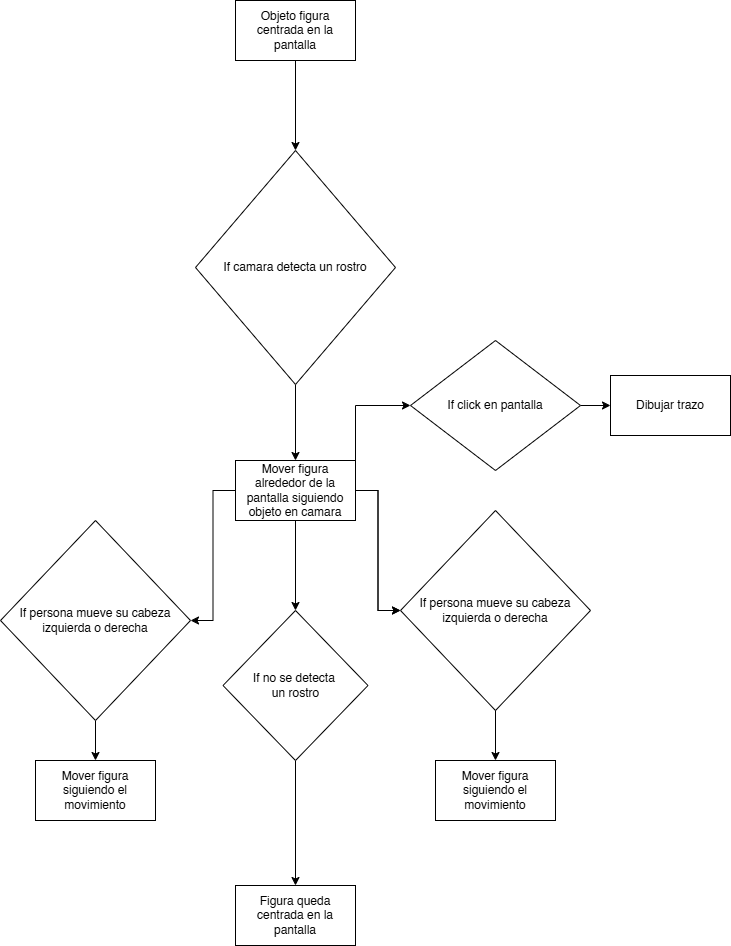

The diagram above was exported from draw.io. Its source (the exported page's mxGraphModel, read from the mxfile embedded in the PNG):
<mxGraphModel dx="903" dy="907" grid="1" gridSize="10" guides="1" tooltips="1" connect="1" arrows="1" fold="1" page="1" pageScale="1" pageWidth="827" pageHeight="1169" math="0" shadow="0">
  <root>
    <mxCell id="0" />
    <mxCell id="1" parent="0" />
    <mxCell id="UUVqjgsCXHPLItofO4mB-6" edge="1" parent="1" source="UUVqjgsCXHPLItofO4mB-1" style="edgeStyle=orthogonalEdgeStyle;rounded=0;orthogonalLoop=1;jettySize=auto;html=1;exitX=0;exitY=0.5;exitDx=0;exitDy=0;" target="UUVqjgsCXHPLItofO4mB-7">
      <mxGeometry relative="1" as="geometry">
        <mxPoint x="220" y="640" as="targetPoint" />
      </mxGeometry>
    </mxCell>
    <mxCell id="UUVqjgsCXHPLItofO4mB-10" edge="1" parent="1" source="UUVqjgsCXHPLItofO4mB-1" style="edgeStyle=orthogonalEdgeStyle;rounded=0;orthogonalLoop=1;jettySize=auto;html=1;exitX=1;exitY=0.5;exitDx=0;exitDy=0;entryX=0;entryY=0.5;entryDx=0;entryDy=0;" target="UUVqjgsCXHPLItofO4mB-8">
      <mxGeometry relative="1" as="geometry" />
    </mxCell>
    <mxCell id="UUVqjgsCXHPLItofO4mB-17" edge="1" parent="1" source="UUVqjgsCXHPLItofO4mB-1" style="edgeStyle=orthogonalEdgeStyle;rounded=0;orthogonalLoop=1;jettySize=auto;html=1;" target="UUVqjgsCXHPLItofO4mB-16" value="">
      <mxGeometry relative="1" as="geometry" />
    </mxCell>
    <mxCell id="UUVqjgsCXHPLItofO4mB-23" edge="1" parent="1" source="UUVqjgsCXHPLItofO4mB-1" style="edgeStyle=orthogonalEdgeStyle;rounded=0;orthogonalLoop=1;jettySize=auto;html=1;" target="UUVqjgsCXHPLItofO4mB-8" value="">
      <mxGeometry relative="1" as="geometry" />
    </mxCell>
    <mxCell id="UUVqjgsCXHPLItofO4mB-25" edge="1" parent="1" source="UUVqjgsCXHPLItofO4mB-1" style="edgeStyle=orthogonalEdgeStyle;rounded=0;orthogonalLoop=1;jettySize=auto;html=1;exitX=1;exitY=0;exitDx=0;exitDy=0;entryX=0;entryY=0.5;entryDx=0;entryDy=0;" target="UUVqjgsCXHPLItofO4mB-24">
      <mxGeometry relative="1" as="geometry" />
    </mxCell>
    <mxCell id="UUVqjgsCXHPLItofO4mB-1" parent="1" style="rounded=0;whiteSpace=wrap;html=1;" value="Mover figura&lt;div&gt;alrededor de la pantalla siguiendo objeto en camara&lt;/div&gt;" vertex="1">
      <mxGeometry height="60" width="120" x="335" y="610" as="geometry" />
    </mxCell>
    <mxCell id="UUVqjgsCXHPLItofO4mB-5" edge="1" parent="1" source="UUVqjgsCXHPLItofO4mB-3" style="edgeStyle=orthogonalEdgeStyle;rounded=0;orthogonalLoop=1;jettySize=auto;html=1;" target="UUVqjgsCXHPLItofO4mB-1">
      <mxGeometry relative="1" as="geometry" />
    </mxCell>
    <mxCell id="UUVqjgsCXHPLItofO4mB-3" parent="1" style="rhombus;whiteSpace=wrap;html=1;" value="If camara detecta un rostro" vertex="1">
      <mxGeometry height="234" width="200" x="295" y="300" as="geometry" />
    </mxCell>
    <mxCell id="UUVqjgsCXHPLItofO4mB-14" edge="1" parent="1" source="UUVqjgsCXHPLItofO4mB-7" style="edgeStyle=orthogonalEdgeStyle;rounded=0;orthogonalLoop=1;jettySize=auto;html=1;" target="UUVqjgsCXHPLItofO4mB-12" value="">
      <mxGeometry relative="1" as="geometry" />
    </mxCell>
    <mxCell id="UUVqjgsCXHPLItofO4mB-7" parent="1" style="rhombus;whiteSpace=wrap;html=1;" value="If persona mueve su cabeza izquierda o derecha" vertex="1">
      <mxGeometry height="200" width="190" x="100" y="670" as="geometry" />
    </mxCell>
    <mxCell id="UUVqjgsCXHPLItofO4mB-15" edge="1" parent="1" source="UUVqjgsCXHPLItofO4mB-8" style="edgeStyle=orthogonalEdgeStyle;rounded=0;orthogonalLoop=1;jettySize=auto;html=1;" target="UUVqjgsCXHPLItofO4mB-13" value="">
      <mxGeometry relative="1" as="geometry" />
    </mxCell>
    <mxCell id="UUVqjgsCXHPLItofO4mB-8" parent="1" style="rhombus;whiteSpace=wrap;html=1;" value="If persona mueve su cabeza izquierda o derecha" vertex="1">
      <mxGeometry height="200" width="190" x="500" y="660" as="geometry" />
    </mxCell>
    <mxCell id="UUVqjgsCXHPLItofO4mB-12" parent="1" style="rounded=0;whiteSpace=wrap;html=1;" value="Mover figura siguiendo el movimiento" vertex="1">
      <mxGeometry height="60" width="120" x="135" y="910" as="geometry" />
    </mxCell>
    <mxCell id="UUVqjgsCXHPLItofO4mB-13" parent="1" style="rounded=0;whiteSpace=wrap;html=1;" value="Mover figura siguiendo el movimiento" vertex="1">
      <mxGeometry height="60" width="120" x="535" y="910" as="geometry" />
    </mxCell>
    <mxCell id="UUVqjgsCXHPLItofO4mB-19" edge="1" parent="1" source="UUVqjgsCXHPLItofO4mB-16" style="edgeStyle=orthogonalEdgeStyle;rounded=0;orthogonalLoop=1;jettySize=auto;html=1;" target="UUVqjgsCXHPLItofO4mB-18" value="">
      <mxGeometry relative="1" as="geometry" />
    </mxCell>
    <mxCell id="UUVqjgsCXHPLItofO4mB-16" parent="1" style="rhombus;whiteSpace=wrap;html=1;rounded=0;" value="If no se detecta&amp;nbsp;&lt;div&gt;un rostro&lt;/div&gt;" vertex="1">
      <mxGeometry height="150" width="145" x="322.5" y="760" as="geometry" />
    </mxCell>
    <mxCell id="UUVqjgsCXHPLItofO4mB-18" parent="1" style="whiteSpace=wrap;html=1;rounded=0;" value="Figura queda centrada en la pantalla" vertex="1">
      <mxGeometry height="60" width="120" x="335" y="1035" as="geometry" />
    </mxCell>
    <mxCell id="UUVqjgsCXHPLItofO4mB-21" edge="1" parent="1" source="UUVqjgsCXHPLItofO4mB-20" style="edgeStyle=orthogonalEdgeStyle;rounded=0;orthogonalLoop=1;jettySize=auto;html=1;" target="UUVqjgsCXHPLItofO4mB-3" value="">
      <mxGeometry relative="1" as="geometry" />
    </mxCell>
    <mxCell id="UUVqjgsCXHPLItofO4mB-20" parent="1" style="rounded=0;whiteSpace=wrap;html=1;" value="Objeto figura centrada en la pantalla" vertex="1">
      <mxGeometry height="60" width="120" x="335" y="150" as="geometry" />
    </mxCell>
    <mxCell id="UUVqjgsCXHPLItofO4mB-26" edge="1" parent="1" source="UUVqjgsCXHPLItofO4mB-24" style="edgeStyle=orthogonalEdgeStyle;rounded=0;orthogonalLoop=1;jettySize=auto;html=1;exitX=1;exitY=0.5;exitDx=0;exitDy=0;" target="UUVqjgsCXHPLItofO4mB-27">
      <mxGeometry relative="1" as="geometry">
        <mxPoint x="770" y="555" as="targetPoint" />
      </mxGeometry>
    </mxCell>
    <mxCell id="UUVqjgsCXHPLItofO4mB-24" parent="1" style="rhombus;whiteSpace=wrap;html=1;" value="If click en pantalla" vertex="1">
      <mxGeometry height="130" width="170" x="510" y="490" as="geometry" />
    </mxCell>
    <mxCell id="UUVqjgsCXHPLItofO4mB-27" parent="1" style="rounded=0;whiteSpace=wrap;html=1;" value="Dibujar trazo" vertex="1">
      <mxGeometry height="60" width="120" x="710" y="525" as="geometry" />
    </mxCell>
  </root>
</mxGraphModel>